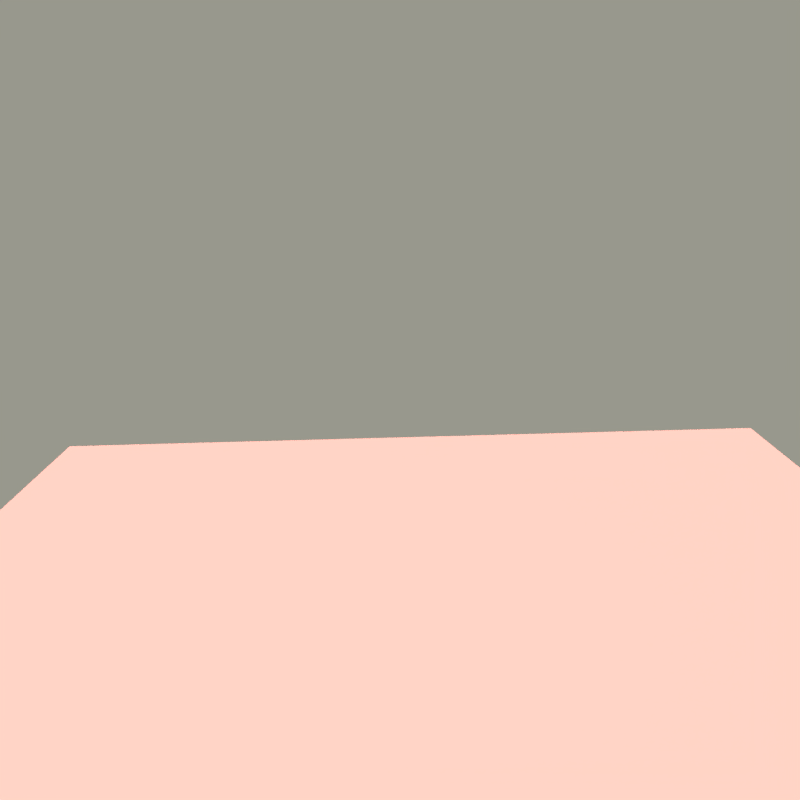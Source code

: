 # Source: scene2.blend  (saved by Blender 2.79.0; exported with 4.5.12 LTS)
import bpy
from mathutils import Matrix  # noqa: F401  (used for matrix-valued properties, if any)

bpy.ops.wm.read_factory_settings(use_empty=True)
scene = bpy.context.scene
scene.name = 'Scene'

# ---- collections
col_collection_1 = bpy.data.collections.new('Collection 1'); scene.collection.children.link(col_collection_1)

# ---- materials (node trees are filled in below, after node groups)
mat_material_002 = bpy.data.materials.new('Material.002')
mat_material_002.alpha_threshold = 0.0
mat_material_002.roughness = 0.5

# ---- material node trees
mat_material_002.use_nodes = True; mat_material_002.node_tree.nodes.clear()
_N = mat_material_002.node_tree.nodes; _L = mat_material_002.node_tree.links
n0 = _N.new('ShaderNodeOutputMaterial'); n0.name = 'Material Output'; n0.location = (300, 300)
n1 = _N.new('ShaderNodeBsdfDiffuse'); n1.name = 'Diffuse BSDF'; n1.location = (10, 300)
n1.inputs[0].default_value = (0.2327, 0.102, 0.08693, 1.0)
_L.new(n1.outputs[0], n0.inputs[0])
n0.is_active_output = True

# ---- world
world_world = bpy.data.worlds.new('World'); scene.world = world_world
world_world.use_nodes = True; world_world.node_tree.nodes.clear()
_N = world_world.node_tree.nodes; _L = world_world.node_tree.links
n0 = _N.new('ShaderNodeOutputWorld'); n0.name = 'World Output'; n0.location = (300, 300)
n1 = _N.new('ShaderNodeBackground'); n1.name = 'Background'; n1.location = (10, 300)
n1.inputs[0].default_value = (0.6619, 0.66, 0.5519, 1.0)
n1.inputs[1].default_value = 0.4
_L.new(n1.outputs[0], n0.inputs[0])
n0.is_active_output = True
world_world.color = (0.05088, 0.05088, 0.05088)
world_world.use_sun_shadow = False
world_world.sun_shadow_jitter_overblur = 0.0
world_world.cycles.sampling_method = 'MANUAL'

# ---- cameras
cam_camera = bpy.data.cameras.new('Camera')
cam_camera.passepartout_alpha = 0.733
cam_camera.clip_end = 233.0
cam_camera.lens = 35.0
cam_camera.sensor_width = 32.0
cam_camera.sensor_height = 18.0
cam_camera.ortho_scale = 7.314
cam_camera.dof.focus_distance = 0.0

# ---- lights
light_sun = bpy.data.lights.new('Sun', 'SUN')
light_sun.transmission_factor = 0.0
light_sun.angle = 0.1993
light_sun.energy = 16.8
light_sun.shadow_buffer_clip_start = 0.5
light_sun.shadow_soft_size = 0.1
light_sun.shadow_cascade_max_distance = 1000.0
light_lamp = bpy.data.lights.new('Lamp', 'POINT')
light_lamp.transmission_factor = 0.0
light_lamp.cutoff_distance = 30.0
light_lamp.energy = 100.0
light_lamp.shadow_buffer_clip_start = 1.001
light_lamp.shadow_soft_size = 0.1
light_lamp.shadow_maximum_resolution = 0.006
light_lamp.use_absolute_resolution = True

# ---- meshes
me_plane = bpy.data.meshes.new('Plane')
me_plane.from_pydata([(-1.0, -1.0, 0.0), (1.0, -1.0, 0.0), (-1.0, 1.0, 0.0), (1.0, 1.0, 0.0)], [], [(0, 1, 3, 2)])
me_plane.materials.append(mat_material_002)
me_plane.use_remesh_preserve_volume = False
me_plane.use_remesh_preserve_attributes = False
me_plane.use_mirror_vertex_groups = False
me_plane.update()

# ---- curves / text
cu_beziercircle_001 = bpy.data.curves.new('BezierCircle.001', 'CURVE')
cu_beziercircle_001.dimensions = '3D'
_sp = cu_beziercircle_001.splines.new('BEZIER'); _sp.bezier_points.add(3)
_sp.bezier_points.foreach_set('co', [-1.0, 0.0, 0.0, 0.0, 1.0, 0.0, 1.0, 0.0, 0.0, 0.0, -1.0, 0.0])
_sp.bezier_points.foreach_set('handle_left', [-1.0, -0.5521, 0.0, -0.5521, 1.0, 0.0, 1.0, 0.5521, 0.0, 0.5521, -1.0, 0.0])
_sp.bezier_points.foreach_set('handle_right', [-1.0, 0.5521, 0.0, 0.5521, 1.0, 0.0, 1.0, -0.5521, 0.0, -0.5521, -1.0, 0.0])
for _p, _l, _r in zip(_sp.bezier_points, ['AUTO', 'AUTO', 'AUTO', 'AUTO'], ['AUTO', 'AUTO', 'AUTO', 'AUTO']): _p.handle_left_type = _l; _p.handle_right_type = _r
_sp.order_u = 0
_sp.order_v = 0
_sp.use_cyclic_u = True
cu_beziercircle_001.use_path = True
cu_beziercircle_001.use_path_clamp = True
cu_beziercircle_001.bevel_resolution = 0
cu_beziercircle_001.eval_time = 33.0
cu_beziercircle_001.fill_mode = 'HALF'

# ---- objects
ob_sun = bpy.data.objects.new('Sun', light_sun)
ob_plane = bpy.data.objects.new('Plane', me_plane)
ob_beziercircle_001 = bpy.data.objects.new('BezierCircle.001', cu_beziercircle_001)
ob_lamp = bpy.data.objects.new('Lamp', light_lamp)
ob_camera = bpy.data.objects.new('Camera', cam_camera)

# ---- transforms, parenting, visibility, modifiers, constraints
ob_sun.location = (6.672, -10.21, 6.062)
ob_sun.lineart.crease_threshold = 0.0
ob_plane.location = (2.513, 0.03727, -4.906)
ob_plane.scale = (16.26, 16.26, 16.26)
ob_plane.lineart.crease_threshold = 0.0
ob_beziercircle_001.location = (0.7946, -0.2181, 2.718)
ob_beziercircle_001.rotation_euler = (-0.9872, -0.1916, 7.815)
ob_beziercircle_001.scale = (5.873, 5.873, 5.873)
ob_beziercircle_001.lineart.crease_threshold = 0.0
ob_lamp.location = (3.536, 7.15, 7.882)
ob_lamp.rotation_euler = (0.6503, 0.05522, 1.866)
ob_lamp.lock_rotations_4d = False
ob_lamp.empty_display_type = 'ARROWS'
ob_lamp.color = (0.0, 0.0, 0.0, 0.0)
ob_lamp.lineart.crease_threshold = 0.0
ob_camera.location = (-20.83, 0.2022, 8.504)
ob_camera.rotation_euler = (1.287, 0.0275, -1.573)
ob_camera.lock_rotations_4d = False
ob_camera.empty_display_type = 'ARROWS'
ob_camera.color = (0.0, 0.0, 0.0, 0.0)
ob_camera.display_type = 'WIRE'
ob_camera.lineart.crease_threshold = 0.0

# ---- collection membership
col_collection_1.objects.link(ob_sun)
col_collection_1.objects.link(ob_plane)
col_collection_1.objects.link(ob_beziercircle_001)
col_collection_1.objects.link(ob_lamp)
col_collection_1.objects.link(ob_camera)

# ---- scene / render settings (as saved in the file)
scene.camera = ob_camera
scene.frame_start = 1; scene.frame_end = 100; scene.frame_set(8)
scene.render.engine = 'CYCLES'
scene.render.image_settings.file_format = 'JPEG'
scene.render.resolution_x = 1080
scene.render.resolution_percentage = 30
scene.render.dither_intensity = 0.0
scene.cycles.use_denoising = False
scene.cycles.samples = 128
scene.cycles.sampling_pattern = 'TABULATED_SOBOL'
scene.cycles.use_adaptive_sampling = False
scene.cycles.use_light_tree = False
scene.cycles.blur_glossy = 0.0
scene.cycles.sample_clamp_indirect = 0.0
scene.view_settings.view_transform = 'Standard'
scene.view_settings.exposure = 0.1786
scene.view_settings.gamma = 1.045
bpy.context.view_layer.update()
